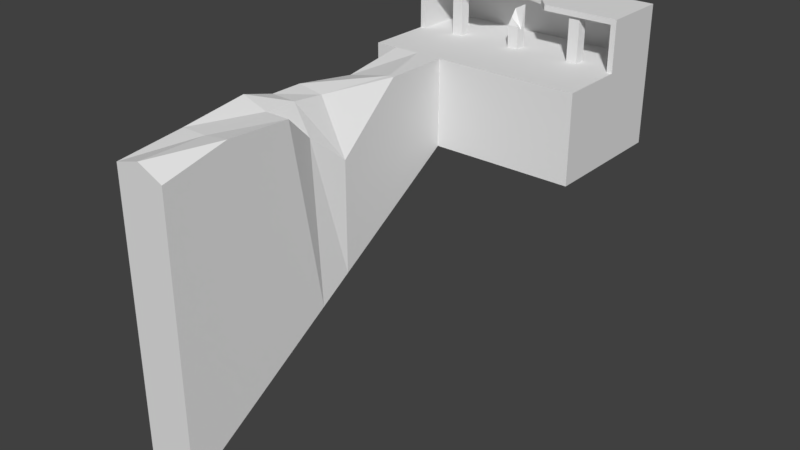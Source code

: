 # Source: ireland_dock.blend  (saved by Blender 2.78.0; exported with 4.5.12 LTS)
import bpy
from mathutils import Matrix  # noqa: F401  (used for matrix-valued properties, if any)

bpy.ops.wm.read_factory_settings(use_empty=True)
scene = bpy.context.scene
scene.name = 'Scene'

# ---- collections
col_collection_1 = bpy.data.collections.new('Collection 1'); scene.collection.children.link(col_collection_1)

# ---- materials (node trees are filled in below, after node groups)
mat_material = bpy.data.materials.new('Material')
mat_material.alpha_threshold = 0.0
mat_material.use_transparent_shadow = False
mat_material.roughness = 0.5
mat_material.line_color = (0.0, 0.0, 0.0, 1.0)

# ---- material node trees

# ---- world
world_world = bpy.data.worlds.new('World'); scene.world = world_world
world_world.color = (0.05088, 0.05088, 0.05088)
world_world.use_sun_shadow = False
world_world.sun_shadow_jitter_overblur = 0.0
world_world.cycles.sampling_method = 'MANUAL'

# ---- meshes
me_cube = bpy.data.meshes.new('Cube')
me_cube.from_pydata([(10.0, 6.0, -4.0), (10.0, -6.0, -4.0), (-10.0, -6.0, -4.0), (-10.0, 6.0, -4.0), (10.0, 6.0, 4.0), (10.0, -6.0, 4.0), (-10.0, -6.0, 4.0), (-10.0, 6.0, 4.0), (10.0, 0.0, -4.0), (-10.0, 0.0, -4.0), (10.0, 0.0, 4.0), (-10.0, 4.768e-07, 4.0), (-10.0, 5.5, -4.0), (-10.0, 5.5, 4.0), (10.0, 5.5, -4.0), (10.0, 5.5, 4.0), (-9.5, 6.0, -4.0), (-9.5, -6.0, -4.0), (-9.5, 6.0, 4.0), (-9.5, -6.0, 4.0), (-9.5, 4.53e-07, 4.0), (-0.553, 0.2774, 3.903), (-0.553, 0.2774, 5.973), (-9.5, 5.5, 4.0), (9.5, 2.265e-07, 4.0), (9.5, 5.5, 4.0), (9.5, 6.0, -4.0), (9.5, -6.0, -4.0), (9.5, 6.0, 4.0), (9.5, -6.0, 4.0), (-0.553, 1.277, 3.903), (-0.553, 1.277, 7.236), (-9.5, 6.0, 8.0), (-10.0, 6.0, 8.0), (-10.0, 5.5, 8.0), (10.0, 5.5, 8.0), (10.0, 0.0, 8.0), (9.5, 2.265e-07, 8.0), (-10.0, 4.768e-07, 8.0), (10.0, 6.0, 8.0), (9.5, 5.5, 8.0), (9.5, 6.0, 8.0), (-9.5, 4.53e-07, 8.0), (-9.5, 5.5, 8.0), (-9.5, 6.0, 8.5), (-10.0, 6.0, 8.5), (-10.0, 5.5, 8.5), (10.0, 6.0, 8.5), (10.0, 5.5, 8.5), (9.5, 5.5, 8.5), (9.5, 6.0, 8.5), (-9.5, 5.5, 8.5), (-10.0, 0.0, 8.0), (-9.5, 0.0, 8.0), (-9.5, 0.0, 8.5), (9.5, 0.0, 8.0), (9.5, 0.0, 8.5), (-10.0, 0.0, 8.5), (-10.0, 2.75, 8.0), (-10.0, 2.75, 8.5), (9.5, 2.75, 8.0), (-9.5, 2.75, 8.0), (9.5, 2.75, 8.5), (-9.5, 2.75, 8.5), (3.167, 6.0, -4.0), (-3.167, 6.0, -4.0), (3.167, -6.0, -4.0), (-3.167, -6.0, -4.0), (3.167, 6.0, 4.0), (-3.167, 6.0, 4.0), (3.167, -6.0, 4.0), (-3.167, -6.0, 4.0), (0.447, 0.2774, 3.903), (0.447, 0.2774, 5.973), (0.447, 1.277, 3.903), (0.447, 1.277, 7.767), (-3.167, 3.775e-07, 4.0), (3.167, 3.02e-07, 4.0), (-3.167, 5.5, 4.0), (3.167, 5.5, 4.0), (3.167, 6.0, 8.0), (-3.167, 6.0, 8.0), (-3.167, 5.5, 8.0), (3.167, 5.5, 8.0), (3.167, 6.0, 8.5), (-3.167, 6.0, 8.5), (-3.167, 5.5, 8.5), (3.167, 5.5, 8.5), (-3.167, 0.0, 8.0), (3.167, 0.0, 8.0), (-3.167, 0.0, 8.5), (3.167, 0.0, 8.5), (-5.846, 2.859, 8.5), (3.167, 2.75, 8.5), (3.167, 2.75, 8.0), (-5.846, 2.859, 8.0), (1.907e-06, 6.0, -4.0), (-4.768e-07, -6.0, -4.0), (1.431e-06, 6.0, 4.0), (-4.768e-06, -6.0, 4.0), (-5.553, 1.277, 8.192), (-5.553, 1.277, 3.903), (-1.907e-06, 3.397e-07, 4.0), (1.907e-06, 5.5, 4.0), (1.431e-06, 6.0, 8.0), (1.907e-06, 5.5, 8.0), (1.431e-06, 6.0, 8.5), (1.907e-06, 5.5, 8.5), (-0.5561, 2.193, 8.0), (-0.5561, 2.193, 8.5), (1.907e-06, 2.75, 8.5), (1.907e-06, 2.75, 8.0), (1.583, 3.209e-07, 4.0), (1.583, 5.5, 4.0), (1.583, 5.5, 8.0), (1.583, 5.5, 8.5), (1.94, 1.384, 8.0), (1.94, 1.384, 8.5), (1.583, 2.75, 8.5), (1.583, 6.0, -4.0), (1.583, -6.0, -4.0), (1.583, 6.0, 4.0), (1.583, -6.0, 4.0), (-5.553, 0.2774, 8.192), (-5.553, 0.2774, 3.903), (1.583, 6.0, 8.0), (1.583, 6.0, 8.5), (1.583, 2.75, 8.0), (-7.917, 6.0, -4.0), (-7.917, -6.0, -4.0), (-7.917, 6.0, 4.0), (-7.917, -6.0, 4.0), (-6.553, 1.277, 8.192), (-6.553, 1.277, 3.903), (-7.917, 6.0, 8.0), (-7.917, 6.0, 8.5), (-6.768, 2.777, 8.0), (-7.917, 4.341e-07, 4.0), (-7.917, 5.5, 4.0), (-7.917, 5.5, 8.0), (-7.917, 5.5, 8.5), (-7.917, 0.0, 8.0), (-7.917, 0.0, 8.5), (-6.768, 2.777, 8.5), (8.867, 2.34e-07, 4.0), (8.867, 5.5, 4.0), (8.867, 5.5, 8.0), (8.867, 5.5, 8.5), (8.867, 0.0, 8.0), (8.867, 0.0, 8.5), (8.867, 2.75, 8.5), (8.867, 6.0, -4.0), (8.867, -6.0, -4.0), (8.867, 6.0, 4.0), (8.867, -6.0, 4.0), (-6.553, 0.2774, 8.192), (-6.553, 0.2774, 3.903), (8.867, 6.0, 8.0), (8.867, 6.0, 8.5), (8.867, 2.75, 8.0), (-3.167, -36.0, 2.923), (-3.167, -36.0, -23.0), (-7.917, -36.0, -23.0), (-7.917, -36.0, 3.329), (5.447, 0.2774, 3.903), (5.447, 0.2774, 8.192), (5.447, 1.277, 3.903), (5.447, 1.277, 8.192), (6.447, 0.2774, 3.903), (6.447, 0.2774, 8.192), (6.447, 1.277, 3.903), (6.447, 1.277, 8.192), (-0.553, 0.7774, 3.903), (-0.553, 0.7774, 6.604), (-0.553, 0.7774, 6.604), (0.447, 0.7774, 3.903), (0.447, 0.7774, 5.642), (10.0, 5.5, 8.5), (10.0, 0.0, 8.5), (9.5, 2.265e-07, 8.5), (9.5, 5.5, 8.5), (-7.917, -12.0, -7.8), (-7.917, -18.0, -11.6), (-7.917, -24.0, -15.4), (-7.917, -30.0, -19.2), (-7.917, -30.0, 4.0), (-7.917, -24.0, 4.818), (-7.917, -18.0, 4.0), (-7.917, -12.0, 3.101), (-3.167, -12.0, 4.0), (-3.167, -18.0, -1.318), (-3.167, -24.0, 4.0), (-3.167, -30.0, 4.32), (-3.167, -30.0, -19.2), (-3.167, -24.0, -15.4), (-3.167, -18.0, -11.6), (-3.167, -12.0, -7.8), (-7.917, -21.0, -13.5), (-7.917, -21.0, 4.0), (-4.037, -21.0, 1.311), (-3.167, -21.0, -13.5), (-5.542, 4.058e-07, 4.0), (-5.542, 5.5, 4.0), (-5.542, 5.5, 8.0), (-5.542, 5.5, 8.5), (-5.542, 0.0, 8.0), (-5.542, 0.0, 8.5), (-6.307, 2.818, 8.5), (-5.542, 6.0, -4.0), (-5.542, 6.0, 4.0), (-5.542, -6.0, 4.0), (-5.542, 6.0, 8.0), (-5.542, 6.0, 8.5), (-6.307, 2.818, 8.0), (-5.542, -36.0, -23.0), (-5.542, -36.0, 4.0), (-3.668, -12.0, 4.0), (-5.542, -18.0, 3.63), (-5.542, -24.0, 4.0), (-5.542, -30.0, 4.0), (-5.542, -21.0, 3.947)], [], [(20, 11, 6, 19), (8, 10, 5, 1), (17, 19, 6, 2), (12, 13, 7, 3), (18, 16, 3, 7), (2, 6, 11, 9), (14, 15, 10, 8), (10, 15, 35, 36), (4, 28, 41, 39), (0, 4, 15, 14), (9, 11, 13, 12), (130, 18, 32, 134), (138, 23, 20, 137), (130, 128, 16, 18), (129, 131, 19, 17), (137, 20, 19, 131), (10, 24, 29, 5), (1, 5, 29, 27), (4, 0, 26, 28), (15, 4, 39, 35), (18, 7, 33, 32), (43, 34, 38, 42), (40, 35, 48, 49), (33, 34, 46, 45), (37, 36, 178, 179), (159, 60, 55, 148), (13, 11, 38, 34), (145, 25, 40, 146), (7, 13, 34, 33), (24, 10, 36, 37), (11, 20, 42, 38), (25, 24, 37, 40), (20, 23, 43, 42), (44, 45, 46, 51), (135, 44, 51, 140), (47, 50, 49, 48), (39, 41, 50, 47), (32, 33, 45, 44), (59, 58, 52, 57), (134, 32, 44, 135), (35, 39, 47, 48), (148, 55, 56, 149), (52, 53, 54, 57), (60, 62, 56, 55), (143, 63, 54, 142), (58, 61, 53, 52), (63, 59, 57, 54), (51, 46, 59, 63), (34, 43, 61, 58), (140, 51, 63, 143), (40, 49, 62, 60), (46, 34, 58, 59), (146, 40, 60, 159), (203, 82, 95, 213), (114, 83, 94, 127), (147, 87, 93, 150), (107, 86, 92, 110), (150, 93, 91, 149), (110, 92, 90, 109), (205, 88, 90, 206), (116, 89, 91, 117), (157, 80, 84, 158), (104, 81, 85, 106), (158, 84, 87, 147), (106, 85, 86, 107), (202, 78, 82, 203), (113, 79, 83, 114), (213, 95, 88, 205), (127, 94, 89, 116), (144, 77, 70, 154), (102, 76, 71, 99), (152, 154, 70, 66), (97, 99, 71, 67), (153, 151, 64, 68), (98, 96, 65, 69), (145, 79, 77, 144), (103, 78, 76, 102), (174, 22, 73, 176), (21, 22, 173, 172), (153, 68, 80, 157), (98, 69, 81, 104), (121, 98, 104, 125), (168, 169, 165, 164), (170, 171, 169, 168), (113, 103, 102, 112), (121, 119, 96, 98), (120, 122, 99, 97), (112, 102, 99, 122), (166, 167, 171, 170), (95, 111, 108, 88), (78, 103, 105, 82), (126, 106, 107, 115), (125, 104, 106, 126), (88, 108, 109, 90), (118, 110, 109, 117), (115, 107, 110, 118), (82, 105, 111, 95), (87, 115, 118, 93), (93, 118, 117, 91), (80, 125, 126, 84), (84, 126, 115, 87), (164, 165, 167, 166), (77, 112, 122, 70), (66, 70, 122, 120), (68, 64, 119, 121), (79, 113, 112, 77), (172, 173, 31, 30), (30, 31, 75, 74), (68, 121, 125, 80), (111, 127, 116, 108), (103, 113, 114, 105), (108, 116, 117, 109), (105, 114, 127, 111), (61, 136, 141, 53), (23, 138, 139, 43), (53, 141, 142, 54), (43, 139, 136, 61), (204, 140, 143, 207), (207, 143, 142, 206), (211, 134, 135, 212), (212, 135, 140, 204), (175, 176, 73, 72), (201, 137, 131, 210), (185, 184, 162, 163), (209, 208, 128, 130), (202, 138, 137, 201), (72, 73, 22, 21), (124, 123, 155, 156), (209, 130, 134, 211), (28, 153, 157, 41), (101, 100, 123, 124), (133, 132, 100, 101), (25, 145, 144, 24), (28, 26, 151, 153), (27, 29, 154, 152), (24, 144, 154, 29), (156, 155, 132, 133), (50, 158, 147, 49), (41, 157, 158, 50), (62, 150, 149, 56), (49, 147, 150, 62), (83, 146, 159, 94), (89, 148, 149, 91), (79, 145, 146, 83), (94, 159, 148, 89), (214, 215, 163, 162), (193, 192, 160, 161), (219, 185, 163, 215), (74, 75, 176, 175), (31, 174, 176, 75), (177, 180, 179, 178), (40, 37, 179, 180), (35, 40, 180, 177), (36, 35, 177, 178), (210, 131, 188, 216), (216, 188, 187, 217), (220, 198, 186, 218), (218, 186, 185, 219), (67, 71, 189, 196), (196, 189, 190, 195), (200, 199, 191, 194), (194, 191, 192, 193), (131, 129, 181, 188), (188, 181, 182, 187), (198, 197, 183, 186), (186, 183, 184, 185), (187, 182, 197, 198), (195, 190, 199, 200), (217, 187, 198, 220), (190, 217, 220, 199), (191, 218, 219, 192), (199, 220, 218, 191), (189, 216, 217, 190), (71, 210, 216, 189), (192, 219, 215, 160), (161, 160, 215, 214), (69, 209, 211, 81), (78, 202, 201, 76), (69, 65, 208, 209), (76, 201, 210, 71), (85, 212, 204, 86), (81, 211, 212, 85), (92, 207, 206, 90), (86, 204, 207, 92), (136, 213, 205, 141), (138, 202, 203, 139), (141, 205, 206, 142), (139, 203, 213, 136)])
_uv = me_cube.uv_layers.new(name='UVMap')
_uv.uv.foreach_set('vector', [0.2578, 0.224, 0.2578, 0.224, 0.2578, 0.224, 0.2578, 0.224, 0.2578, 0.224, 0.2578, 0.224, 0.2578, 0.224, 0.2578, 0.224, 0.2578, 0.224, 0.2578, 0.224, 0.2578, 0.224, 0.2578, 0.224, 0.2578, 0.224, 0.2578, 0.224, 0.2578, 0.224, 0.2578, 0.224, 0.2578, 0.224, 0.2578, 0.224, 0.2578, 0.224, 0.2578, 0.224, 0.2578, 0.224, 0.2578, 0.224, 0.2578, 0.224, 0.2578, 0.224, 0.2578, 0.224, 0.2578, 0.224, 0.2578, 0.224, 0.2578, 0.224, 0.2578, 0.224, 0.2578, 0.224, 0.2578, 0.224, 0.2578, 0.224, 0.2578, 0.224, 0.2578, 0.224, 0.2578, 0.224, 0.2578, 0.224, 0.2578, 0.224, 0.2578, 0.224, 0.2578, 0.224, 0.2578, 0.224, 0.2578, 0.224, 0.2578, 0.224, 0.2578, 0.224, 0.2578, 0.224, 0.2578, 0.224, 0.2578, 0.224, 0.2578, 0.224, 0.2578, 0.224, 0.2578, 0.224, 0.2578, 0.224, 0.2578, 0.224, 0.2578, 0.224, 0.2578, 0.224, 0.2578, 0.224, 0.2578, 0.224, 0.2578, 0.224, 0.2578, 0.224, 0.2578, 0.224, 0.2578, 0.224, 0.2578, 0.224, 0.2578, 0.224, 0.2578, 0.224, 0.2578, 0.224, 0.2578, 0.224, 0.2578, 0.224, 0.2578, 0.224, 0.2578, 0.224, 0.2578, 0.224, 0.2578, 0.224, 0.2578, 0.224, 0.2578, 0.224, 0.2578, 0.224, 0.2578, 0.224, 0.2578, 0.224, 0.2578, 0.224, 0.2578, 0.224, 0.2578, 0.224, 0.2578, 0.224, 0.2578, 0.224, 0.2578, 0.224, 0.2578, 0.224, 0.2578, 0.224, 0.2578, 0.224, 0.2578, 0.224, 0.2578, 0.224, 0.2578, 0.224, 0.2578, 0.224, 0.2578, 0.224, 0.2578, 0.224, 0.2578, 0.224, 0.2578, 0.224, 0.2578, 0.224, 0.2578, 0.224, 0.2578, 0.224, 0.2578, 0.224, 0.2578, 0.224, 0.2578, 0.224, 0.2578, 0.224, 0.2578, 0.224, 0.2578, 0.224, 0.2578, 0.7318, 0.2578, 0.7318, 0.2578, 0.7318, 0.2578, 0.7318, 0.2578, 0.224, 0.2578, 0.224, 0.2578, 0.224, 0.2578, 0.224, 0.2578, 0.7318, 0.2578, 0.7318, 0.2578, 0.7318, 0.2578, 0.7318, 0.2578, 0.224, 0.2578, 0.224, 0.2578, 0.224, 0.2578, 0.224, 0.2578, 0.224, 0.2578, 0.224, 0.2578, 0.224, 0.2578, 0.224, 0.2578, 0.224, 0.2578, 0.224, 0.2578, 0.224, 0.2578, 0.224, 0.2578, 0.7318, 0.2578, 0.7318, 0.2578, 0.7318, 0.2578, 0.7318, 0.2578, 0.7318, 0.2578, 0.7318, 0.2578, 0.7318, 0.2578, 0.7318, 0.2578, 0.224, 0.2578, 0.224, 0.2578, 0.224, 0.2578, 0.224, 0.2578, 0.224, 0.2578, 0.224, 0.2578, 0.224, 0.2578, 0.224, 0.2578, 0.224, 0.2578, 0.224, 0.2578, 0.224, 0.2578, 0.224, 0.2578, 0.224, 0.2578, 0.224, 0.2578, 0.224, 0.2578, 0.224, 0.2578, 0.224, 0.2578, 0.224, 0.2578, 0.224, 0.2578, 0.224, 0.2578, 0.224, 0.2578, 0.224, 0.2578, 0.224, 0.2578, 0.224, 0.2578, 0.224, 0.2578, 0.224, 0.2578, 0.224, 0.2578, 0.224, 0.2578, 0.224, 0.2578, 0.224, 0.2578, 0.224, 0.2578, 0.224, 0.2578, 0.224, 0.2578, 0.224, 0.2578, 0.224, 0.2578, 0.224, 0.2578, 0.224, 0.2578, 0.224, 0.2578, 0.224, 0.2578, 0.224, 0.2578, 0.224, 0.2578, 0.224, 0.2578, 0.224, 0.2578, 0.224, 0.2578, 0.224, 0.2578, 0.224, 0.2578, 0.224, 0.2578, 0.224, 0.2578, 0.224, 0.2578, 0.224, 0.2578, 0.224, 0.2578, 0.224, 0.2578, 0.224, 0.2578, 0.224, 0.2578, 0.224, 0.2578, 0.224, 0.2578, 0.224, 0.2578, 0.224, 0.2578, 0.224, 0.2578, 0.224, 0.2578, 0.224, 0.2578, 0.224, 0.2578, 0.224, 0.2578, 0.224, 0.2578, 0.224, 0.2578, 0.224, 0.2578, 0.224, 0.2578, 0.224, 0.2578, 0.224, 0.2578, 0.224, 0.2578, 0.224, 0.2578, 0.224, 0.2578, 0.224, 0.2578, 0.224, 0.2578, 0.224, 0.2578, 0.224, 0.2578, 0.7318, 0.2578, 0.7318, 0.2578, 0.7318, 0.2578, 0.7318, 0.2578, 0.7318, 0.2578, 0.7318, 0.2578, 0.7318, 0.2578, 0.7318, 0.2578, 0.7318, 0.2578, 0.7318, 0.2578, 0.7318, 0.2578, 0.7318, 0.2578, 0.224, 0.2578, 0.224, 0.2578, 0.224, 0.2578, 0.224, 0.2578, 0.224, 0.2578, 0.224, 0.2578, 0.224, 0.2578, 0.224, 0.2578, 0.224, 0.2578, 0.224, 0.2578, 0.224, 0.2578, 0.224, 0.2578, 0.224, 0.2578, 0.224, 0.2578, 0.224, 0.2578, 0.224, 0.2578, 0.224, 0.2578, 0.224, 0.2578, 0.224, 0.2578, 0.224, 0.2578, 0.224, 0.2578, 0.224, 0.2578, 0.224, 0.2578, 0.224, 0.2578, 0.224, 0.2578, 0.224, 0.2578, 0.224, 0.2578, 0.224, 0.2578, 0.224, 0.2578, 0.224, 0.2578, 0.224, 0.2578, 0.224, 0.2578, 0.224, 0.2578, 0.224, 0.2578, 0.224, 0.2578, 0.224, 0.2578, 0.224, 0.2578, 0.224, 0.2578, 0.224, 0.2578, 0.224, 0.2578, 0.7318, 0.2578, 0.7318, 0.2578, 0.7318, 0.2578, 0.7318, 0.2578, 0.7318, 0.2578, 0.7318, 0.2578, 0.7318, 0.2578, 0.7318, 0.2578, 0.7318, 0.2578, 0.7318, 0.2578, 0.7318, 0.2578, 0.7318, 0.2578, 0.7318, 0.2578, 0.7318, 0.2578, 0.7318, 0.2578, 0.7318, 0.2578, 0.224, 0.2578, 0.224, 0.2578, 0.224, 0.2578, 0.224, 0.2578, 0.224, 0.2578, 0.224, 0.2578, 0.224, 0.2578, 0.224, 0.2578, 0.224, 0.2578, 0.224, 0.2578, 0.224, 0.2578, 0.224, 0.2578, 0.224, 0.2578, 0.224, 0.2578, 0.224, 0.2578, 0.224, 0.2578, 0.224, 0.2578, 0.224, 0.2578, 0.224, 0.2578, 0.224, 0.2578, 0.224, 0.2578, 0.224, 0.2578, 0.224, 0.2578, 0.224, 0.2578, 0.224, 0.2578, 0.224, 0.2578, 0.224, 0.2578, 0.224, 0.2578, 0.224, 0.2578, 0.224, 0.2578, 0.224, 0.2578, 0.224, 0.75, 0.7318, 0.75, 0.7318, 0.75, 0.7318, 0.75, 0.7318, 0.75, 0.7318, 0.75, 0.7318, 0.75, 0.7318, 0.75, 0.7318, 0.2578, 0.224, 0.2578, 0.224, 0.2578, 0.224, 0.2578, 0.224, 0.2578, 0.224, 0.2578, 0.224, 0.2578, 0.224, 0.2578, 0.224, 0.2578, 0.224, 0.2578, 0.224, 0.2578, 0.224, 0.2578, 0.224, 0.75, 0.7318, 0.75, 0.7318, 0.75, 0.7318, 0.75, 0.7318, 0.75, 0.7318, 0.75, 0.7318, 0.75, 0.7318, 0.75, 0.7318, 0.2578, 0.224, 0.2578, 0.224, 0.2578, 0.224, 0.2578, 0.224, 0.2578, 0.224, 0.2578, 0.224, 0.2578, 0.224, 0.2578, 0.224, 0.2578, 0.224, 0.2578, 0.224, 0.2578, 0.224, 0.2578, 0.224, 0.2578, 0.224, 0.2578, 0.224, 0.2578, 0.224, 0.2578, 0.224, 0.75, 0.7318, 0.75, 0.7318, 0.75, 0.7318, 0.75, 0.7318, 0.2578, 0.7318, 0.2578, 0.7318, 0.2578, 0.7318, 0.2578, 0.7318, 0.2578, 0.7318, 0.2578, 0.7318, 0.2578, 0.7318, 0.2578, 0.7318, 0.2578, 0.224, 0.2578, 0.224, 0.2578, 0.224, 0.2578, 0.224, 0.2578, 0.224, 0.2578, 0.224, 0.2578, 0.224, 0.2578, 0.224, 0.2578, 0.224, 0.2578, 0.224, 0.2578, 0.224, 0.2578, 0.224, 0.2578, 0.224, 0.2578, 0.224, 0.2578, 0.224, 0.2578, 0.224, 0.2578, 0.224, 0.2578, 0.224, 0.2578, 0.224, 0.2578, 0.224, 0.2578, 0.7318, 0.2578, 0.7318, 0.2578, 0.7318, 0.2578, 0.7318, 0.2578, 0.224, 0.2578, 0.224, 0.2578, 0.224, 0.2578, 0.224, 0.2578, 0.224, 0.2578, 0.224, 0.2578, 0.224, 0.2578, 0.224, 0.2578, 0.224, 0.2578, 0.224, 0.2578, 0.224, 0.2578, 0.224, 0.2578, 0.224, 0.2578, 0.224, 0.2578, 0.224, 0.2578, 0.224, 0.75, 0.7318, 0.75, 0.7318, 0.75, 0.7318, 0.75, 0.7318, 0.2578, 0.224, 0.2578, 0.224, 0.2578, 0.224, 0.2578, 0.224, 0.2578, 0.224, 0.2578, 0.224, 0.2578, 0.224, 0.2578, 0.224, 0.2578, 0.224, 0.2578, 0.224, 0.2578, 0.224, 0.2578, 0.224, 0.2578, 0.224, 0.2578, 0.224, 0.2578, 0.224, 0.2578, 0.224, 0.75, 0.7318, 0.75, 0.7318, 0.75, 0.7318, 0.75, 0.7318, 0.75, 0.7318, 0.75, 0.7318, 0.75, 0.7318, 0.75, 0.7318, 0.2578, 0.224, 0.2578, 0.224, 0.2578, 0.224, 0.2578, 0.224, 0.2578, 0.224, 0.2578, 0.224, 0.2578, 0.224, 0.2578, 0.224, 0.2578, 0.7318, 0.2578, 0.7318, 0.2578, 0.7318, 0.2578, 0.7318, 0.2578, 0.224, 0.2578, 0.224, 0.2578, 0.224, 0.2578, 0.224, 0.2578, 0.7318, 0.2578, 0.7318, 0.2578, 0.7318, 0.2578, 0.7318, 0.2578, 0.7318, 0.2578, 0.7318, 0.2578, 0.7318, 0.2578, 0.7318, 0.2578, 0.7318, 0.2578, 0.7318, 0.2578, 0.7318, 0.2578, 0.7318, 0.2578, 0.224, 0.2578, 0.224, 0.2578, 0.224, 0.2578, 0.224, 0.2578, 0.7318, 0.2578, 0.7318, 0.2578, 0.7318, 0.2578, 0.7318, 0.2578, 0.224, 0.2578, 0.224, 0.2578, 0.224, 0.2578, 0.224, 0.2578, 0.224, 0.2578, 0.224, 0.2578, 0.224, 0.2578, 0.224, 0.2578, 0.224, 0.2578, 0.224, 0.2578, 0.224, 0.2578, 0.224, 0.2578, 0.224, 0.2578, 0.224, 0.2578, 0.224, 0.2578, 0.224, 0.75, 0.7318, 0.75, 0.7318, 0.75, 0.7318, 0.75, 0.7318, 0.2578, 0.224, 0.2578, 0.224, 0.2578, 0.224, 0.2578, 0.224, 0.2578, 0.224, 0.2578, 0.224, 0.2578, 0.224, 0.2578, 0.224, 0.2578, 0.224, 0.2578, 0.224, 0.2578, 0.224, 0.2578, 0.224, 0.2578, 0.224, 0.2578, 0.224, 0.2578, 0.224, 0.2578, 0.224, 0.75, 0.7318, 0.75, 0.7318, 0.75, 0.7318, 0.75, 0.7318, 0.75, 0.7318, 0.75, 0.7318, 0.75, 0.7318, 0.75, 0.7318, 0.2578, 0.224, 0.2578, 0.224, 0.2578, 0.224, 0.2578, 0.224, 0.2578, 0.224, 0.2578, 0.224, 0.2578, 0.224, 0.2578, 0.224, 0.75, 0.7318, 0.75, 0.7318, 0.75, 0.7318, 0.75, 0.7318, 0.75, 0.7318, 0.75, 0.7318, 0.75, 0.7318, 0.75, 0.7318, 0.2578, 0.224, 0.2578, 0.224, 0.2578, 0.224, 0.2578, 0.224, 0.2578, 0.224, 0.2578, 0.224, 0.2578, 0.224, 0.2578, 0.224, 0.2578, 0.224, 0.2578, 0.224, 0.2578, 0.224, 0.2578, 0.224, 0.2578, 0.224, 0.2578, 0.224, 0.2578, 0.224, 0.2578, 0.224, 0.75, 0.7318, 0.75, 0.7318, 0.75, 0.7318, 0.75, 0.7318, 0.2578, 0.224, 0.2578, 0.224, 0.2578, 0.224, 0.2578, 0.224, 0.2578, 0.224, 0.2578, 0.224, 0.2578, 0.224, 0.2578, 0.224, 0.2578, 0.224, 0.2578, 0.224, 0.2578, 0.224, 0.2578, 0.224, 0.2578, 0.224, 0.2578, 0.224, 0.2578, 0.224, 0.2578, 0.224, 0.2578, 0.7318, 0.2578, 0.7318, 0.2578, 0.7318, 0.2578, 0.7318, 0.2578, 0.224, 0.2578, 0.224, 0.2578, 0.224, 0.2578, 0.224, 0.2578, 0.7318, 0.2578, 0.7318, 0.2578, 0.7318, 0.2578, 0.7318, 0.2578, 0.7318, 0.2578, 0.7318, 0.2578, 0.7318, 0.2578, 0.7318, 0.2578, 0.224, 0.2578, 0.224, 0.2578, 0.224, 0.2578, 0.224, 0.2578, 0.224, 0.2578, 0.224, 0.2578, 0.224, 0.2578, 0.224, 0.2578, 0.224, 0.2578, 0.224, 0.2578, 0.224, 0.2578, 0.224, 0.75, 0.7318, 0.75, 0.7318, 0.75, 0.7318, 0.75, 0.7318, 0.75, 0.7318, 0.75, 0.7318, 0.75, 0.7318, 0.75, 0.7318, 0.2578, 0.224, 0.2578, 0.224, 0.2578, 0.224, 0.2578, 0.224, 0.2578, 0.224, 0.2578, 0.224, 0.2578, 0.224, 0.2578, 0.224, 0.2578, 0.224, 0.2578, 0.224, 0.2578, 0.224, 0.2578, 0.224, 0.2578, 0.224, 0.2578, 0.224, 0.2578, 0.224, 0.2578, 0.224, 0.2578, 0.224, 0.2578, 0.224, 0.2578, 0.224, 0.2578, 0.224, 0.2578, 0.224, 0.2578, 0.224, 0.2578, 0.224, 0.2578, 0.224, 0.2578, 0.224, 0.2578, 0.224, 0.2578, 0.224, 0.2578, 0.224, 0.2578, 0.224, 0.2578, 0.224, 0.2578, 0.224, 0.2578, 0.224, 0.2578, 0.224, 0.2578, 0.224, 0.2578, 0.224, 0.2578, 0.224, 0.2578, 0.224, 0.2578, 0.224, 0.2578, 0.224, 0.2578, 0.224, 0.2578, 0.224, 0.2578, 0.224, 0.2578, 0.224, 0.2578, 0.224, 0.2578, 0.224, 0.2578, 0.224, 0.2578, 0.224, 0.2578, 0.224, 0.2578, 0.224, 0.2578, 0.224, 0.2578, 0.224, 0.2578, 0.224, 0.2578, 0.224, 0.2578, 0.224, 0.2578, 0.224, 0.2578, 0.224, 0.2578, 0.224, 0.2578, 0.224, 0.2578, 0.224, 0.2578, 0.224, 0.2578, 0.224, 0.2578, 0.224, 0.2578, 0.224, 0.2578, 0.224, 0.2578, 0.224, 0.2578, 0.224, 0.2578, 0.224, 0.2578, 0.224, 0.2578, 0.224, 0.2578, 0.224, 0.2578, 0.224, 0.2578, 0.224, 0.2578, 0.224, 0.2578, 0.224, 0.2578, 0.224, 0.2578, 0.224, 0.2578, 0.224, 0.2578, 0.224, 0.2578, 0.224, 0.2578, 0.224, 0.2578, 0.224, 0.2578, 0.224, 0.2578, 0.224, 0.2578, 0.224, 0.2578, 0.224, 0.2578, 0.224, 0.2578, 0.224, 0.2578, 0.224, 0.2578, 0.224, 0.2578, 0.224, 0.2578, 0.224, 0.2578, 0.224, 0.2578, 0.224, 0.2578, 0.224, 0.2578, 0.224, 0.2578, 0.224, 0.2578, 0.224, 0.2578, 0.224, 0.2578, 0.224, 0.2578, 0.224, 0.2578, 0.224, 0.2578, 0.224, 0.2578, 0.224, 0.2578, 0.224, 0.2578, 0.224, 0.2578, 0.224, 0.2578, 0.224, 0.2578, 0.224, 0.2578, 0.224, 0.2578, 0.224, 0.2578, 0.224, 0.2578, 0.224, 0.2578, 0.224, 0.2578, 0.224, 0.2578, 0.224, 0.2578, 0.224, 0.2578, 0.224, 0.2578, 0.224, 0.2578, 0.224, 0.2578, 0.224, 0.2578, 0.224, 0.2578, 0.224, 0.2578, 0.224, 0.2578, 0.224, 0.2578, 0.224, 0.2578, 0.224, 0.2578, 0.224, 0.2578, 0.224, 0.2578, 0.224, 0.2578, 0.224, 0.2578, 0.224, 0.2578, 0.224, 0.2578, 0.224, 0.2578, 0.224, 0.2578, 0.224, 0.2578, 0.224, 0.2578, 0.7318, 0.2578, 0.7318, 0.2578, 0.7318, 0.2578, 0.7318, 0.2578, 0.7318, 0.2578, 0.7318, 0.2578, 0.7318, 0.2578, 0.7318, 0.2578, 0.224, 0.2578, 0.224, 0.2578, 0.224, 0.2578, 0.224, 0.2578, 0.7318, 0.2578, 0.7318, 0.2578, 0.7318, 0.2578, 0.7318])
me_cube.materials.append(mat_material)
me_cube.use_remesh_preserve_volume = False
me_cube.use_remesh_preserve_attributes = False
me_cube.use_mirror_vertex_groups = False
me_cube.update()

# ---- objects
ob_dock = bpy.data.objects.new('Dock', me_cube)

# ---- transforms, parenting, visibility, modifiers, constraints
ob_dock.location = (0.0, 0.0, 0.0)
ob_dock.lock_rotations_4d = False
ob_dock.empty_display_type = 'ARROWS'
ob_dock.lineart.crease_threshold = 0.0

# ---- collection membership
col_collection_1.objects.link(ob_dock)

# ---- scene / render settings (as saved in the file)
scene.frame_start = 1; scene.frame_end = 250; scene.frame_set(1)
scene.render.engine = 'BLENDER_EEVEE_NEXT'
scene.render.resolution_percentage = 50
scene.render.dither_intensity = 0.0
scene.cycles.use_denoising = False
scene.cycles.samples = 128
scene.cycles.sampling_pattern = 'TABULATED_SOBOL'
scene.cycles.light_sampling_threshold = 0.0
scene.cycles.use_adaptive_sampling = False
scene.cycles.use_light_tree = False
scene.cycles.blur_glossy = 0.0
scene.cycles.sample_clamp_indirect = 0.0
scene.view_settings.view_transform = 'Standard'
bpy.context.view_layer.update()

# ---- added for rendering (the .blend has no active camera and no usable light): camera, sun
cam_auto = bpy.data.cameras.new('AutoCamera')
cam_auto.lens = 50.0
cam_auto.sensor_width = 36.0
cam_auto.clip_end = 1000.0
ob_auto_camera = bpy.data.objects.new('AutoCamera', cam_auto)
scene.collection.objects.link(ob_auto_camera)
ob_auto_camera.location = (51.9796, -77.3755, 34.3337)
ob_auto_camera.rotation_euler = (1.09748, -7.21219e-08, 0.694738)
scene.camera = ob_auto_camera
light_auto_sun = bpy.data.lights.new('AutoSun', 'SUN')
light_auto_sun.energy = 3.0
light_auto_sun.angle = 0.0523599
ob_auto_sun = bpy.data.objects.new('AutoSun', light_auto_sun)
scene.collection.objects.link(ob_auto_sun)
ob_auto_sun.rotation_euler = (0.872665, 0.174533, 0.523599)
bpy.context.view_layer.update()

